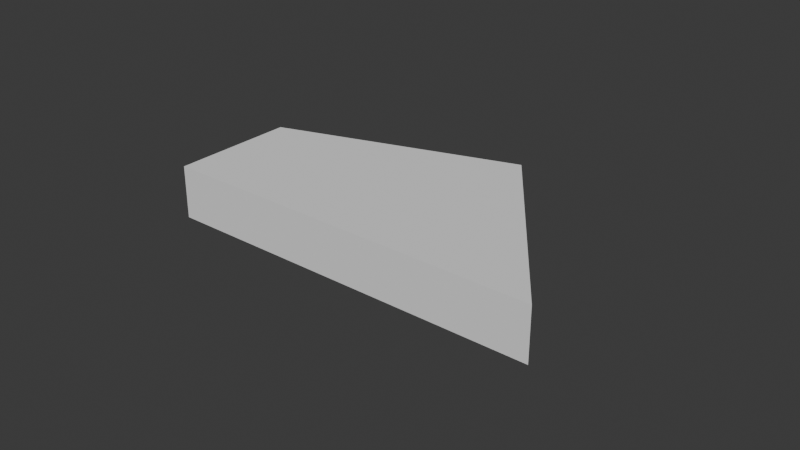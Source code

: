 # Source: Encampment_Half_Tile.blend  (saved by Blender 4.2.66; exported with 4.5.12 LTS)
import bpy
from mathutils import Matrix  # noqa: F401  (used for matrix-valued properties, if any)

bpy.ops.wm.read_factory_settings(use_empty=True)
scene = bpy.context.scene
scene.name = 'Scene'

# ---- collections
col_collection = bpy.data.collections.new('Collection'); scene.collection.children.link(col_collection)

# ---- world
world_world = bpy.data.worlds.new('World'); scene.world = world_world
world_world.use_nodes = True; world_world.node_tree.nodes.clear()
_N = world_world.node_tree.nodes; _L = world_world.node_tree.links
n0 = _N.new('ShaderNodeOutputWorld'); n0.name = 'World Output'; n0.location = (300, 300)
n1 = _N.new('ShaderNodeBackground'); n1.name = 'Background'; n1.location = (10, 300)
n1.inputs[0].default_value = (0.05088, 0.05088, 0.05088, 1.0)
_L.new(n1.outputs[0], n0.inputs[0])
n0.is_active_output = True
world_world.color = (0.05088, 0.05088, 0.05088)
world_world.sun_shadow_jitter_overblur = 0.0

# ---- meshes
me_cylinder_004 = bpy.data.meshes.new('Cylinder.004')
me_cylinder_004.from_pydata([(0.0, 9.0, -1.0), (0.0, 9.0, 1.0), (8.56, 2.781, -1.0), (8.56, 2.781, 1.0), (2.645, 0.8594, -1.0), (2.645, 0.8594, 1.0), (-6.925, -2.25, -1.0), (-6.925, -2.25, 1.0), (-8.56, 2.781, -1.0), (-8.56, 2.781, 1.0)], [], [(0, 1, 3, 2), (2, 3, 5, 4), (4, 5, 7, 6), (3, 1, 9, 7, 5), (6, 7, 9, 8), (8, 9, 1, 0), (0, 2, 4, 6, 8)])
_uv = me_cylinder_004.uv_layers.new(name='UVMap')
_uv.uv.foreach_set('vector', [1.0, 0.5, 1.0, 1.0, 0.8, 1.0, 0.8, 0.5, 0.8, 0.5, 0.8, 1.0, 0.6, 1.0, 0.6, 0.5, 0.6, 0.5, 0.6, 1.0, 0.4, 1.0, 0.4, 0.5, 0.4783, 0.3242, 0.25, 0.49, 0.02175, 0.3242, 0.1089, 0.05584, 0.3911, 0.05584, 0.4, 0.5, 0.4, 1.0, 0.2, 1.0, 0.2, 0.5, 0.2, 0.5, 0.2, 1.0, 2.98e-08, 1.0, 2.98e-08, 0.5, 0.75, 0.49, 0.9783, 0.3242, 0.8911, 0.05584, 0.6089, 0.05584, 0.5217, 0.3242])
me_cylinder_004.update()

# ---- objects
ob_cylinder_001 = bpy.data.objects.new('Cylinder.001', me_cylinder_004)

# ---- transforms, parenting, visibility, modifiers, constraints
ob_cylinder_001.location = (0.0, 0.0, 1.0)
ob_cylinder_001.rotation_euler = (0.0, 0.0, -0.3142)
ob_cylinder_001.scale = (0.9, 0.9, 1.0)

# ---- collection membership
col_collection.objects.link(ob_cylinder_001)

# ---- scene / render settings (as saved in the file)
scene.frame_start = 1; scene.frame_end = 250; scene.frame_set(0)
scene.render.engine = 'BLENDER_EEVEE_NEXT'
scene.unit_settings.scale_length = 0.001
bpy.context.view_layer.update()

# ---- added for rendering (the .blend has no active camera and no usable light): camera, sun
cam_auto = bpy.data.cameras.new('AutoCamera')
cam_auto.lens = 50.0
cam_auto.sensor_width = 36.0
cam_auto.clip_end = 1000.0
ob_auto_camera = bpy.data.objects.new('AutoCamera', cam_auto)
scene.collection.objects.link(ob_auto_camera)
ob_auto_camera.location = (22.1842, -22.6058, 17.9964)
ob_auto_camera.rotation_euler = (1.09748, -7.21219e-08, 0.694738)
scene.camera = ob_auto_camera
light_auto_sun = bpy.data.lights.new('AutoSun', 'SUN')
light_auto_sun.energy = 3.0
light_auto_sun.angle = 0.0523599
ob_auto_sun = bpy.data.objects.new('AutoSun', light_auto_sun)
scene.collection.objects.link(ob_auto_sun)
ob_auto_sun.rotation_euler = (0.872665, 0.174533, 0.523599)
bpy.context.view_layer.update()
